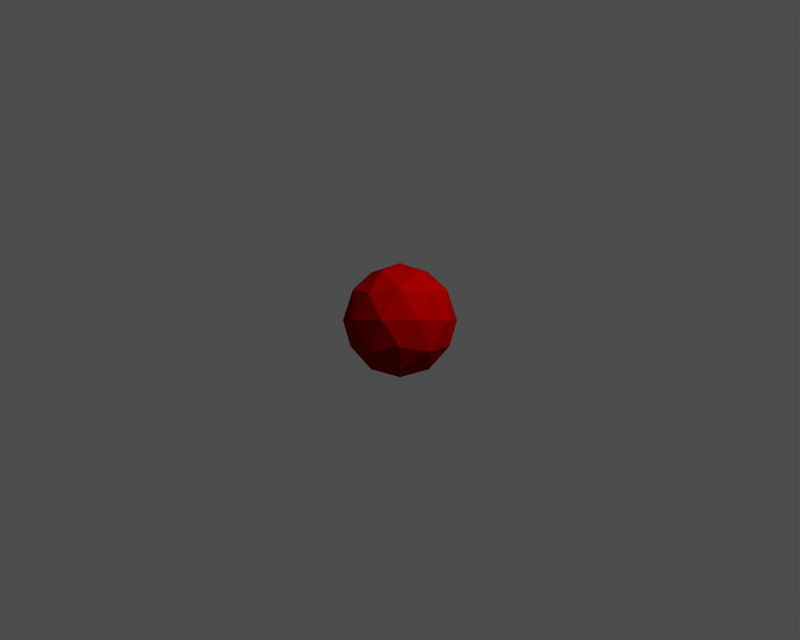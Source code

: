 # Source: S01.blend  (saved by Blender 2.27.0; exported with 4.5.12 LTS)
import bpy
from mathutils import Matrix  # noqa: F401  (used for matrix-valued properties, if any)

bpy.ops.wm.read_factory_settings(use_empty=True)
scene = bpy.context.scene
scene.name = '1'

# ---- collections
col_collection_1 = bpy.data.collections.new('Collection 1'); scene.collection.children.link(col_collection_1)

# ---- materials (node trees are filled in below, after node groups)
mat_material = bpy.data.materials.new('Material')
mat_material.alpha_threshold = 0.0
mat_material.preview_render_type = 'FLAT'
mat_material.diffuse_color = (0.5143, 0.0, 0.0, 1.0)
mat_material.roughness = 0.0
mat_material.specular_intensity = 1.0
mat_material.line_color = (0.0, 0.0, 0.0, 1.0)
mat_material_001 = bpy.data.materials.new('Material.001')
mat_material_001.alpha_threshold = 0.0
mat_material_001.preview_render_type = 'FLAT'
mat_material_001.diffuse_color = (0.0, 0.0, 0.8, 1.0)
mat_material_001.specular_color = (1.0, 0.0, 0.0)
mat_material_001.roughness = 0.0
mat_material_001.specular_intensity = 1.0
mat_material_001.line_color = (0.0, 0.0, 0.0, 1.0)

# ---- material node trees

# ---- cameras
cam_camera = bpy.data.cameras.new('Camera')
cam_camera.passepartout_alpha = 0.2
cam_camera.clip_end = 100.0
cam_camera.lens = 35.0
cam_camera.ortho_scale = 7.314
cam_camera.show_passepartout = False
cam_camera.show_safe_areas = True
cam_camera.dof.focus_distance = 0.0
cam_camera.dof.aperture_fstop = 128.0

# ---- meshes
me_sphere_001 = bpy.data.meshes.new('Sphere.001')
me_sphere_001.from_pydata([(-2.302e-09, -0.1, -0.5879), (0.5001, -0.2625, -0.2629), (2.624e-06, -0.6259, -0.2629), (-0.5001, -0.2625, -0.2629), (-0.3091, 0.3254, -0.2629), (0.3091, 0.3254, -0.2629), (0.3091, -0.5254, 0.2629), (-0.3091, -0.5254, 0.2629), (-0.5001, 0.06249, 0.2629), (-2.624e-06, 0.4259, 0.2629), (0.5001, 0.0625, 0.2629), (-2.302e-09, -0.1, 0.5879), (0.294, -0.1955, -0.5001), (1.541e-06, -0.4091, -0.5001), (0.294, -0.5046, -0.3091), (0.1817, 0.1501, -0.5001), (0.4756, 0.05455, -0.3091), (-0.294, -0.1955, -0.5001), (-0.294, -0.5046, -0.3091), (-0.1817, 0.1501, -0.5001), (-0.4756, 0.05454, -0.3091), (2.808e-06, 0.4001, -0.3091), (0.4756, 0.2456, 0.0), (0.5879, -0.1, 0.0), (0.4756, -0.4456, 0.0), (0.1817, -0.6592, 0.0), (-0.1817, -0.6592, 0.0), (-0.4756, -0.4456, 0.0), (-0.5879, -0.1, 0.0), (-0.4756, 0.2456, 0.0), (-0.1817, 0.4592, 0.0), (0.1817, 0.4592, 0.0), (0.4756, -0.2545, 0.3091), (-2.827e-06, -0.6001, 0.3091), (-0.4756, -0.2545, 0.3091), (-0.294, 0.3046, 0.3091), (0.294, 0.3046, 0.3091), (0.294, -0.004485, 0.5001), (0.1817, -0.3501, 0.5001), (-0.1817, -0.3501, 0.5001), (-0.294, -0.004488, 0.5001), (-1.541e-06, 0.2091, 0.5001)], [], [(12, 14, 13), (12, 15, 16), (13, 18, 17), (17, 20, 19), (19, 21, 15), (16, 22, 23), (14, 24, 25), (18, 26, 27), (20, 28, 29), (21, 30, 31), (23, 32, 24), (25, 33, 26), (27, 34, 28), (29, 35, 30), (31, 36, 22), (32, 37, 38), (33, 38, 39), (34, 39, 40), (35, 40, 41), (36, 41, 37), (9, 41, 36), (11, 37, 41), (10, 36, 37), (8, 40, 35), (11, 41, 40), (9, 35, 41), (7, 39, 34), (11, 40, 39), (8, 34, 40), (6, 38, 33), (11, 39, 38), (7, 33, 39), (10, 37, 32), (11, 38, 37), (6, 32, 38), (5, 31, 22), (10, 22, 36), (9, 36, 31), (4, 29, 30), (9, 30, 35), (8, 35, 29), (3, 27, 28), (8, 28, 34), (7, 34, 27), (2, 25, 26), (7, 26, 33), (6, 33, 25), (1, 23, 24), (6, 24, 32), (10, 32, 23), (4, 30, 21), (9, 31, 30), (5, 21, 31), (3, 28, 20), (8, 29, 28), (4, 20, 29), (2, 26, 18), (7, 27, 26), (3, 18, 27), (1, 24, 14), (6, 25, 24), (2, 14, 25), (5, 22, 16), (10, 23, 22), (1, 16, 23), (0, 19, 15), (5, 15, 21), (4, 21, 19), (0, 17, 19), (4, 19, 20), (3, 20, 17), (0, 13, 17), (3, 17, 18), (2, 18, 13), (0, 15, 12), (5, 16, 15), (1, 12, 16), (0, 12, 13), (2, 13, 14), (1, 14, 12)])
me_sphere_001.materials.append(mat_material)
me_sphere_001.use_remesh_preserve_volume = False
me_sphere_001.use_remesh_preserve_attributes = False
me_sphere_001.use_mirror_vertex_groups = False
me_sphere_001.update()
me_cube_001 = bpy.data.meshes.new('Cube.001')
me_cube_001.from_pydata([], [], [])
me_cube_001.use_remesh_preserve_volume = False
me_cube_001.use_remesh_preserve_attributes = False
me_cube_001.use_mirror_vertex_groups = False
me_cube_001.update()

# ---- curves / text
cu_surfdonut = bpy.data.curves.new('SurfDonut', 'CURVE')
cu_surfdonut.dimensions = '3D'
_sp = cu_surfdonut.splines.new('NURBS'); _sp.points.add(63)
_sp.points.foreach_set('co', [0.2853, 0.4514, -0.7593, 1.0, 0.18, 0.5465, -0.6884, 0.3536, 0.18, 0.5465, -0.6248, 1.0, 0.18, 0.5465, -0.5611, 0.3536, 0.2853, 0.4514, -0.4903, 1.0, 0.1902, 0.3563, -0.4903, 0.3536, 0.1902, 0.3563, -0.6248, 1.0, 0.1902, 0.3563, -0.7593, 0.3536, -5.449e-08, 1.061, -0.25, 0.3536, 1.788e-07, 2.963, -2.711, 0.125, 1.788e-07, 1.954, -0.2313, 0.3536, 1.788e-07, 1.818, 0.4978, 0.125, -5.449e-08, 1.061, 0.25, 0.3536, -2.107e-08, 0.5465, -0.3748, 0.125, -2.107e-08, 0.5465, -0.6248, 0.3536, -2.107e-08, 0.5465, -0.8748, 0.125, -0.2853, 0.4514, -0.7593, 1.0, -0.18, 0.5465, -0.6884, 0.3536, -0.18, 0.5465, -0.6248, 1.0, -0.18, 0.5465, -0.5611, 0.3536, -0.2853, 0.4514, -0.4903, 1.0, -0.1902, 0.3563, -0.4903, 0.3536, -0.1902, 0.3563, -0.6248, 1.0, -0.1902, 0.3563, -0.7593, 0.3536, -1.061, -2.231e-07, -0.25, 0.3536, -1.414, -1.09e-07, -0.25, 0.125, -1.414, -1.09e-07, 0.0, 0.3536, -1.414, -1.09e-07, 0.25, 0.125, -1.061, -2.231e-07, 0.25, 0.3536, -0.7071, -1.475e-07, 0.25, 0.125, -0.7071, -1.475e-07, 0.0, 0.3536, -0.7071, -1.475e-07, -0.25, 0.125, -0.5303, -0.5303, -0.25, 1.0, -1.414, -1.414, -0.25, 0.3536, -1.414, -1.414, 0.0, 1.0, -1.414, -1.414, 0.25, 0.3536, -0.5303, -0.5303, 0.65, 1.0, -0.4596, -0.8142, -0.3748, 0.3536, -0.3536, -0.3536, 0.0, 1.0, -0.3536, -0.3536, -0.25, 0.3536, 6.172e-08, -1.061, -0.25, 0.3536, -1.023e-08, -0.4142, -0.25, 0.125, -1.023e-08, -0.4142, 0.0, 0.3536, -1.023e-08, -0.4142, 0.25, 0.125, 6.172e-08, -1.061, 0.25, 0.3536, -1.384e-08, -0.7071, 0.25, 0.125, -1.384e-08, -0.7071, 0.0, 0.3536, -1.384e-08, -0.7071, -0.25, 0.125, 0.5303, -0.5303, -0.25, 1.0, 1.414, -1.414, -0.25, 0.3536, 1.414, -1.414, 0.0, 1.0, 1.414, -1.414, 0.25, 0.3536, 0.5303, -0.5303, 0.65, 1.0, 0.4596, -0.8142, -0.3748, 0.3536, 0.3536, -0.3536, 0.0, 1.0, 0.3536, -0.3536, -0.25, 0.3536, 1.061, 6.172e-08, -0.25, 0.3536, 1.414, 3.192e-08, -0.25, 0.125, 1.414, 3.192e-08, 0.0, 0.3536, 1.414, 3.192e-08, 0.25, 0.125, 1.061, 6.172e-08, 0.25, 0.3536, 0.7071, -3.492e-08, 0.25, 0.125, 0.7071, -3.492e-08, 0.0, 0.3536, 0.7071, -3.492e-08, -0.25, 0.125])
_sp.radius_interpolation = 'EASE'
_sp.resolution_u = 2
_sp.resolution_v = 2
_sp.use_cyclic_u = True
_sp.use_cyclic_v = True
cu_surfdonut.materials.append(mat_material_001)
cu_surfdonut.use_path_clamp = True
cu_surfdonut.use_deform_bounds = True
cu_surfdonut.use_radius = False
cu_surfdonut.bevel_resolution = 0
cu_surfdonut.resolution_u = 6
cu_surfdonut.resolution_v = 6
cu_surfdonut.fill_mode = 'HALF'
cu_surfdonut.twist_mode = 'Z_UP'

# ---- objects
ob_sphere = bpy.data.objects.new('Sphere', me_sphere_001)
ob_surfdonut = bpy.data.objects.new('SurfDonut', cu_surfdonut)
ob_cube = bpy.data.objects.new('Cube', me_cube_001)
ob_camera = bpy.data.objects.new('Camera', cam_camera)

# ---- transforms, parenting, visibility, modifiers, constraints
ob_sphere.location = (0.0, 0.0, 0.0)
ob_sphere.lock_rotations_4d = False
ob_sphere.empty_display_type = 'ARROWS'
ob_sphere.color = (0.0, 0.0, 0.0, 1.0)
ob_sphere.lineart.crease_threshold = 0.0
ob_surfdonut.location = (0.0, 0.0, 0.0)
ob_surfdonut.lock_rotations_4d = False
ob_surfdonut.empty_display_type = 'ARROWS'
ob_surfdonut.empty_image_offset = (0.0, 0.0)
ob_surfdonut.color = (0.0, 0.0, 0.0, 1.0)
ob_surfdonut.lineart.crease_threshold = 0.0
ob_cube.location = (0.0, 0.0, 0.0)
ob_cube.rotation_euler = (1.212, -0.1074, 0.3739)
ob_cube.lock_rotations_4d = False
ob_cube.empty_display_type = 'ARROWS'
ob_cube.color = (0.0, 0.0, 0.0, 1.0)
ob_cube.lineart.crease_threshold = 0.0
ob_camera.location = (0.0, -8.129, 0.0)
ob_camera.rotation_euler = (1.571, 0.0, 0.0)
ob_camera.lock_rotations_4d = False
ob_camera.empty_display_type = 'ARROWS'
ob_camera.color = (0.0, 0.0, 0.0, 0.0)
ob_camera.display_type = 'WIRE'
ob_camera.lineart.crease_threshold = 0.0

# ---- collection membership
col_collection_1.objects.link(ob_sphere)
col_collection_1.objects.link(ob_surfdonut)
col_collection_1.objects.link(ob_cube)
col_collection_1.objects.link(ob_camera)

# ---- scene / render settings (as saved in the file)
scene.camera = ob_camera
scene.frame_start = 1; scene.frame_end = 250; scene.frame_set(1)
scene.render.engine = 'BLENDER_EEVEE_NEXT'
scene.render.image_settings.file_format = 'TARGA'
scene.render.image_settings.color_mode = 'RGB'
scene.render.image_settings.quality = 95
scene.render.image_settings.compression = 95
scene.render.resolution_x = 320
scene.render.resolution_y = 256
scene.render.fps = 25
scene.render.dither_intensity = 0.0
scene.render.use_compositing = False
scene.render.use_sequencer = False
scene.render.use_file_extension = False
scene.render.bake_bias = 0.0
scene.render.use_stamp_time = False
scene.render.use_stamp_date = False
scene.render.use_stamp_frame = False
scene.render.use_stamp_camera = False
scene.render.use_stamp_scene = False
scene.render.use_stamp_filename = False
scene.render.use_stamp_render_time = False
scene.render.stamp_font_size = 0
scene.cycles.use_denoising = False
scene.cycles.samples = 10
scene.cycles.sampling_pattern = 'TABULATED_SOBOL'
scene.cycles.light_sampling_threshold = 0.0
scene.cycles.use_adaptive_sampling = False
scene.cycles.use_light_tree = False
scene.cycles.blur_glossy = 0.0
scene.cycles.volume_bounces = 1
scene.cycles.pixel_filter_type = 'GAUSSIAN'
scene.cycles.sample_clamp_indirect = 0.0
scene.view_settings.view_transform = 'Raw'
bpy.context.view_layer.update()

# ---- added for rendering (the .blend has no usable light): sun + grey world if the file has none
light_auto_sun = bpy.data.lights.new('AutoSun', 'SUN')
light_auto_sun.energy = 3.0
light_auto_sun.angle = 0.0523599
ob_auto_sun = bpy.data.objects.new('AutoSun', light_auto_sun)
scene.collection.objects.link(ob_auto_sun)
ob_auto_sun.rotation_euler = (0.872665, 0.174533, 0.523599)
if scene.world is None:
    world_auto = bpy.data.worlds.new('AutoWorld')
    world_auto.color = (0.3, 0.3, 0.3)
    scene.world = world_auto
bpy.context.view_layer.update()

